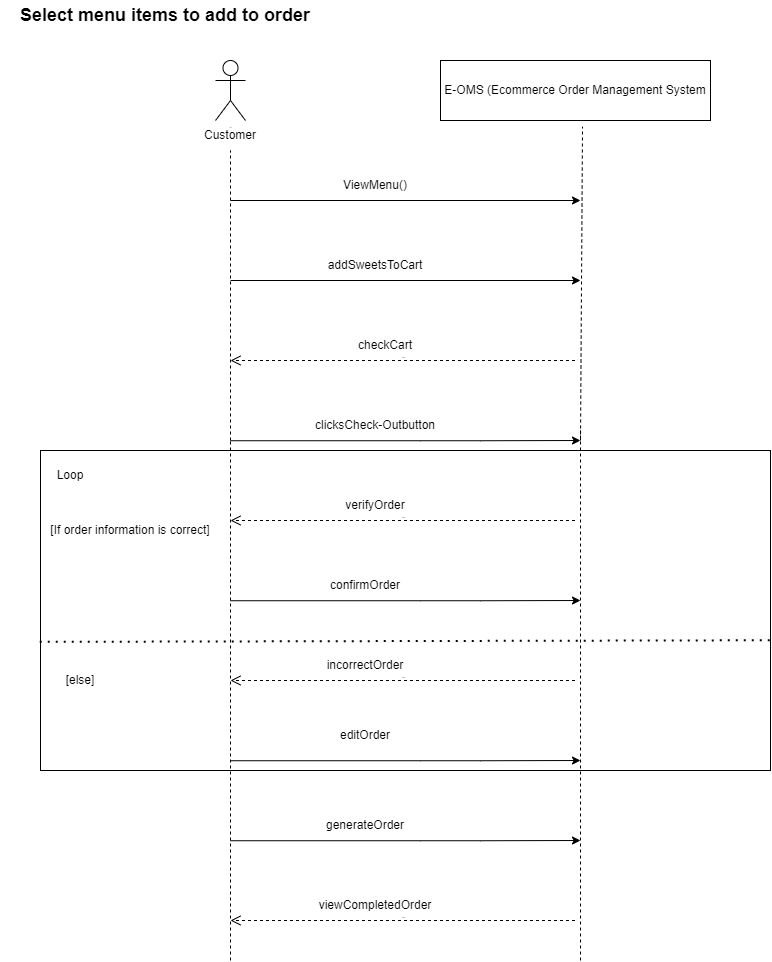

The diagram above was exported from draw.io. Its source (the exported page's mxGraphModel, read from the mxfile embedded in the PNG):
<mxGraphModel dx="1888" dy="539" grid="1" gridSize="10" guides="1" tooltips="1" connect="1" arrows="1" fold="1" page="1" pageScale="1" pageWidth="850" pageHeight="1100" math="0" shadow="0">
  <root>
    <mxCell id="0" />
    <mxCell id="1" parent="0" />
    <mxCell id="msIwtKkQ6wCh16Mys8AV-2" value="Customer" style="text;html=1;strokeColor=none;fillColor=none;align=center;verticalAlign=middle;whiteSpace=wrap;rounded=0;" parent="1" vertex="1">
      <mxGeometry x="30" y="200" width="60" height="30" as="geometry" />
    </mxCell>
    <mxCell id="msIwtKkQ6wCh16Mys8AV-3" value="Actor" style="shape=umlActor;verticalLabelPosition=bottom;verticalAlign=top;html=1;outlineConnect=0;fontSize=1;" parent="1" vertex="1">
      <mxGeometry x="45" y="140" width="30" height="60" as="geometry" />
    </mxCell>
    <mxCell id="msIwtKkQ6wCh16Mys8AV-16" value="" style="endArrow=classic;html=1;rounded=0;fontSize=1;" parent="1" edge="1">
      <mxGeometry width="50" height="50" relative="1" as="geometry">
        <mxPoint x="60" y="280" as="sourcePoint" />
        <mxPoint x="410" y="280" as="targetPoint" />
      </mxGeometry>
    </mxCell>
    <mxCell id="msIwtKkQ6wCh16Mys8AV-18" value="ViewMenu()" style="text;html=1;strokeColor=none;fillColor=none;align=center;verticalAlign=middle;whiteSpace=wrap;rounded=0;fontSize=12;" parent="1" vertex="1">
      <mxGeometry x="150" y="250" width="110" height="30" as="geometry" />
    </mxCell>
    <mxCell id="msIwtKkQ6wCh16Mys8AV-19" value="" style="endArrow=classic;html=1;rounded=0;fontSize=12;" parent="1" edge="1">
      <mxGeometry width="50" height="50" relative="1" as="geometry">
        <mxPoint x="60" y="360" as="sourcePoint" />
        <mxPoint x="410" y="360" as="targetPoint" />
      </mxGeometry>
    </mxCell>
    <mxCell id="msIwtKkQ6wCh16Mys8AV-20" value="addSweetsToCart" style="text;html=1;strokeColor=none;fillColor=none;align=center;verticalAlign=middle;whiteSpace=wrap;rounded=0;fontSize=12;" parent="1" vertex="1">
      <mxGeometry x="140" y="330" width="130" height="30" as="geometry" />
    </mxCell>
    <mxCell id="msIwtKkQ6wCh16Mys8AV-22" value="checkCart" style="text;html=1;strokeColor=none;fillColor=none;align=center;verticalAlign=middle;whiteSpace=wrap;rounded=0;fontSize=12;" parent="1" vertex="1">
      <mxGeometry x="150" y="410" width="130" height="30" as="geometry" />
    </mxCell>
    <mxCell id="msIwtKkQ6wCh16Mys8AV-24" value="return" style="html=1;verticalAlign=bottom;endArrow=open;dashed=1;endSize=8;rounded=0;fontSize=1;" parent="1" edge="1">
      <mxGeometry relative="1" as="geometry">
        <mxPoint x="404.5" y="440" as="sourcePoint" />
        <mxPoint x="60" y="440" as="targetPoint" />
      </mxGeometry>
    </mxCell>
    <mxCell id="msIwtKkQ6wCh16Mys8AV-26" value="clicksCheck-Outbutton" style="text;html=1;strokeColor=none;fillColor=none;align=center;verticalAlign=middle;whiteSpace=wrap;rounded=0;fontSize=12;" parent="1" vertex="1">
      <mxGeometry x="140" y="490" width="130" height="30" as="geometry" />
    </mxCell>
    <mxCell id="msIwtKkQ6wCh16Mys8AV-50" value="E-OMS (Ecommerce Order Management System" style="rounded=0;whiteSpace=wrap;html=1;fontSize=12&#10;;" parent="1" vertex="1">
      <mxGeometry x="270" y="140" width="270" height="60" as="geometry" />
    </mxCell>
    <mxCell id="msIwtKkQ6wCh16Mys8AV-52" value="" style="endArrow=classic;html=1;rounded=0;fontSize=12;" parent="1" edge="1">
      <mxGeometry width="50" height="50" relative="1" as="geometry">
        <mxPoint x="60" y="520.24" as="sourcePoint" />
        <mxPoint x="410" y="520" as="targetPoint" />
        <Array as="points">
          <mxPoint x="250" y="520.24" />
          <mxPoint x="310" y="520.24" />
        </Array>
      </mxGeometry>
    </mxCell>
    <mxCell id="msIwtKkQ6wCh16Mys8AV-53" value="" style="rounded=0;whiteSpace=wrap;html=1;fontSize=12;" parent="1" vertex="1">
      <mxGeometry x="-130" y="530" width="730" height="320" as="geometry" />
    </mxCell>
    <mxCell id="msIwtKkQ6wCh16Mys8AV-54" value="return" style="html=1;verticalAlign=bottom;endArrow=open;dashed=1;endSize=8;rounded=0;fontSize=1;" parent="1" edge="1">
      <mxGeometry relative="1" as="geometry">
        <mxPoint x="404.5" y="600" as="sourcePoint" />
        <mxPoint x="60" y="600" as="targetPoint" />
      </mxGeometry>
    </mxCell>
    <mxCell id="msIwtKkQ6wCh16Mys8AV-56" value="verifyOrder" style="text;html=1;strokeColor=none;fillColor=none;align=center;verticalAlign=middle;whiteSpace=wrap;rounded=0;fontSize=12;" parent="1" vertex="1">
      <mxGeometry x="140" y="570" width="130" height="30" as="geometry" />
    </mxCell>
    <mxCell id="msIwtKkQ6wCh16Mys8AV-57" value="" style="endArrow=classic;html=1;rounded=0;fontSize=12;" parent="1" edge="1">
      <mxGeometry width="50" height="50" relative="1" as="geometry">
        <mxPoint x="60" y="680.24" as="sourcePoint" />
        <mxPoint x="410" y="680" as="targetPoint" />
        <Array as="points">
          <mxPoint x="250" y="680.24" />
          <mxPoint x="310" y="680.24" />
        </Array>
      </mxGeometry>
    </mxCell>
    <mxCell id="msIwtKkQ6wCh16Mys8AV-58" value="confirmOrder" style="text;html=1;strokeColor=none;fillColor=none;align=center;verticalAlign=middle;whiteSpace=wrap;rounded=0;fontSize=12;" parent="1" vertex="1">
      <mxGeometry x="130" y="650" width="130" height="30" as="geometry" />
    </mxCell>
    <mxCell id="msIwtKkQ6wCh16Mys8AV-59" value="return" style="html=1;verticalAlign=bottom;endArrow=open;dashed=1;endSize=8;rounded=0;fontSize=1;" parent="1" edge="1">
      <mxGeometry relative="1" as="geometry">
        <mxPoint x="404.5" y="760" as="sourcePoint" />
        <mxPoint x="60" y="760" as="targetPoint" />
      </mxGeometry>
    </mxCell>
    <mxCell id="msIwtKkQ6wCh16Mys8AV-60" value="incorrectOrder" style="text;html=1;strokeColor=none;fillColor=none;align=center;verticalAlign=middle;whiteSpace=wrap;rounded=0;fontSize=12;" parent="1" vertex="1">
      <mxGeometry x="130" y="730" width="130" height="30" as="geometry" />
    </mxCell>
    <mxCell id="msIwtKkQ6wCh16Mys8AV-61" value="editOrder" style="text;html=1;strokeColor=none;fillColor=none;align=center;verticalAlign=middle;whiteSpace=wrap;rounded=0;fontSize=12;" parent="1" vertex="1">
      <mxGeometry x="130" y="800" width="130" height="30" as="geometry" />
    </mxCell>
    <mxCell id="msIwtKkQ6wCh16Mys8AV-62" value="" style="endArrow=classic;html=1;rounded=0;fontSize=12;" parent="1" edge="1">
      <mxGeometry width="50" height="50" relative="1" as="geometry">
        <mxPoint x="60" y="840.24" as="sourcePoint" />
        <mxPoint x="410" y="840" as="targetPoint" />
        <Array as="points">
          <mxPoint x="250" y="840.24" />
          <mxPoint x="310" y="840.24" />
        </Array>
      </mxGeometry>
    </mxCell>
    <mxCell id="msIwtKkQ6wCh16Mys8AV-63" value="" style="endArrow=classic;html=1;rounded=0;fontSize=12;" parent="1" edge="1">
      <mxGeometry width="50" height="50" relative="1" as="geometry">
        <mxPoint x="60" y="920.24" as="sourcePoint" />
        <mxPoint x="410" y="920" as="targetPoint" />
        <Array as="points">
          <mxPoint x="250" y="920.24" />
          <mxPoint x="310" y="920.24" />
        </Array>
      </mxGeometry>
    </mxCell>
    <mxCell id="msIwtKkQ6wCh16Mys8AV-64" value="generateOrder" style="text;html=1;strokeColor=none;fillColor=none;align=center;verticalAlign=middle;whiteSpace=wrap;rounded=0;fontSize=12;" parent="1" vertex="1">
      <mxGeometry x="130" y="890" width="130" height="30" as="geometry" />
    </mxCell>
    <mxCell id="msIwtKkQ6wCh16Mys8AV-68" value="" style="endArrow=none;dashed=1;html=1;rounded=0;fontSize=12;" parent="1" target="msIwtKkQ6wCh16Mys8AV-2" edge="1">
      <mxGeometry width="50" height="50" relative="1" as="geometry">
        <mxPoint x="60" y="520" as="sourcePoint" />
        <mxPoint x="59.5" y="290" as="targetPoint" />
      </mxGeometry>
    </mxCell>
    <mxCell id="msIwtKkQ6wCh16Mys8AV-71" value="" style="endArrow=none;dashed=1;html=1;rounded=0;fontSize=12;" parent="1" edge="1">
      <mxGeometry width="50" height="50" relative="1" as="geometry">
        <mxPoint x="60" y="1040" as="sourcePoint" />
        <mxPoint x="60" y="520" as="targetPoint" />
      </mxGeometry>
    </mxCell>
    <mxCell id="msIwtKkQ6wCh16Mys8AV-73" value="" style="endArrow=none;dashed=1;html=1;rounded=0;fontSize=12;entryX=0.526;entryY=1.103;entryDx=0;entryDy=0;entryPerimeter=0;" parent="1" target="msIwtKkQ6wCh16Mys8AV-50" edge="1">
      <mxGeometry width="50" height="50" relative="1" as="geometry">
        <mxPoint x="410" y="520" as="sourcePoint" />
        <mxPoint x="460" y="310" as="targetPoint" />
      </mxGeometry>
    </mxCell>
    <mxCell id="msIwtKkQ6wCh16Mys8AV-74" value="" style="endArrow=none;dashed=1;html=1;rounded=0;fontSize=12;" parent="1" edge="1">
      <mxGeometry width="50" height="50" relative="1" as="geometry">
        <mxPoint x="410" y="1040" as="sourcePoint" />
        <mxPoint x="410" y="510" as="targetPoint" />
      </mxGeometry>
    </mxCell>
    <mxCell id="msIwtKkQ6wCh16Mys8AV-75" value="" style="endArrow=none;dashed=1;html=1;dashPattern=1 3;strokeWidth=2;rounded=0;fontSize=12;exitX=-0.001;exitY=0.598;exitDx=0;exitDy=0;exitPerimeter=0;entryX=0.999;entryY=0.593;entryDx=0;entryDy=0;entryPerimeter=0;" parent="1" source="msIwtKkQ6wCh16Mys8AV-53" target="msIwtKkQ6wCh16Mys8AV-53" edge="1">
      <mxGeometry width="50" height="50" relative="1" as="geometry">
        <mxPoint x="130" y="720" as="sourcePoint" />
        <mxPoint x="600" y="720" as="targetPoint" />
      </mxGeometry>
    </mxCell>
    <mxCell id="msIwtKkQ6wCh16Mys8AV-77" value="Loop" style="text;html=1;strokeColor=none;fillColor=none;align=center;verticalAlign=middle;whiteSpace=wrap;rounded=0;fontSize=12;" parent="1" vertex="1">
      <mxGeometry x="-120" y="540" width="40" height="30" as="geometry" />
    </mxCell>
    <mxCell id="msIwtKkQ6wCh16Mys8AV-78" value="[If order information is correct]" style="text;html=1;strokeColor=none;fillColor=none;align=center;verticalAlign=middle;whiteSpace=wrap;rounded=0;fontSize=12;" parent="1" vertex="1">
      <mxGeometry x="-125" y="590" width="170" height="40" as="geometry" />
    </mxCell>
    <mxCell id="msIwtKkQ6wCh16Mys8AV-79" value="[else]" style="text;html=1;strokeColor=none;fillColor=none;align=center;verticalAlign=middle;whiteSpace=wrap;rounded=0;fontSize=12;" parent="1" vertex="1">
      <mxGeometry x="-120" y="740" width="60" height="40" as="geometry" />
    </mxCell>
    <mxCell id="JCI0KdGgx2sdkVJ9CaAc-1" value="&lt;span style=&quot;font-size: 18px&quot;&gt;&lt;b&gt;Select menu items to add to order&lt;/b&gt;&lt;/span&gt;" style="text;html=1;strokeColor=none;fillColor=none;align=center;verticalAlign=middle;whiteSpace=wrap;rounded=0;" parent="1" vertex="1">
      <mxGeometry x="-170" y="80" width="330" height="30" as="geometry" />
    </mxCell>
    <mxCell id="OcTbnGFn-_jDGL-Gk93I-1" value="return" style="html=1;verticalAlign=bottom;endArrow=open;dashed=1;endSize=8;rounded=0;fontSize=1;" edge="1" parent="1">
      <mxGeometry relative="1" as="geometry">
        <mxPoint x="404.5" y="1000" as="sourcePoint" />
        <mxPoint x="60" y="1000" as="targetPoint" />
      </mxGeometry>
    </mxCell>
    <mxCell id="OcTbnGFn-_jDGL-Gk93I-2" value="viewCompletedOrder" style="text;html=1;strokeColor=none;fillColor=none;align=center;verticalAlign=middle;whiteSpace=wrap;rounded=0;fontSize=12;" vertex="1" parent="1">
      <mxGeometry x="140" y="970" width="130" height="30" as="geometry" />
    </mxCell>
  </root>
</mxGraphModel>